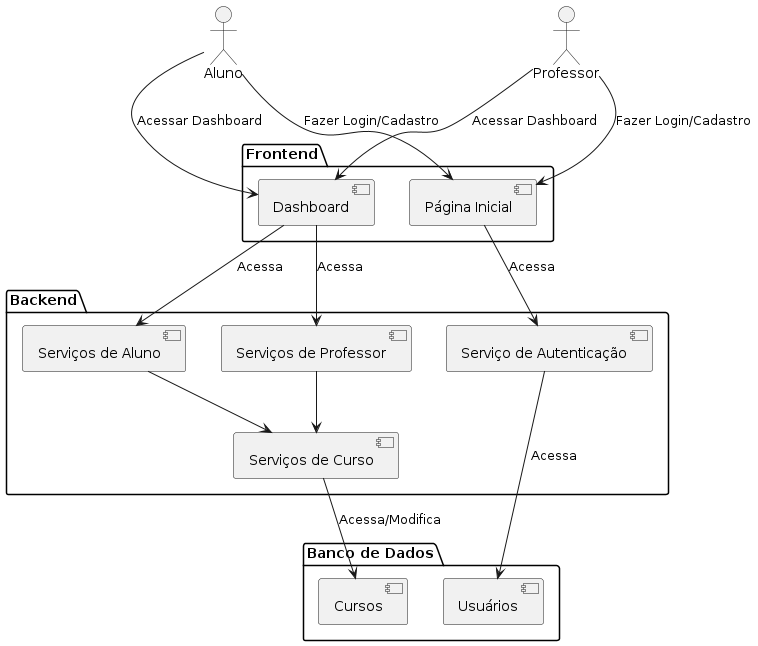

The diagram above was rendered by PlantUML. Its source (embedded in the PNG):
@startuml
actor "Aluno" as Aluno
actor "Professor" as Professor

package "Frontend" {
  [Dashboard]
  [Página Inicial]
}

package "Backend" {
  [Serviço de Autenticação]
  [Serviços de Aluno]
  [Serviços de Professor]
  [Serviços de Curso]
}

package "Banco de Dados" {
  [Usuários]
  [Cursos]
}


Aluno --> [Página Inicial] : "Fazer Login/Cadastro"
Professor --> [Página Inicial] : "Fazer Login/Cadastro"
Aluno --> [Dashboard] : "Acessar Dashboard"
Professor --> [Dashboard] : "Acessar Dashboard"

[Página Inicial] --> [Serviço de Autenticação] : "Acessa"
[Serviço de Autenticação] --> [Usuários] : "Acessa"

[Dashboard] --> [Serviços de Professor] : "Acessa"
[Dashboard] --> [Serviços de Aluno] : "Acessa"

[Serviços de Professor] --> [Serviços de Curso]
[Serviços de Aluno] --> [Serviços de Curso]

[Serviços de Curso] --> [Cursos] : "Acessa/Modifica"

@enduml